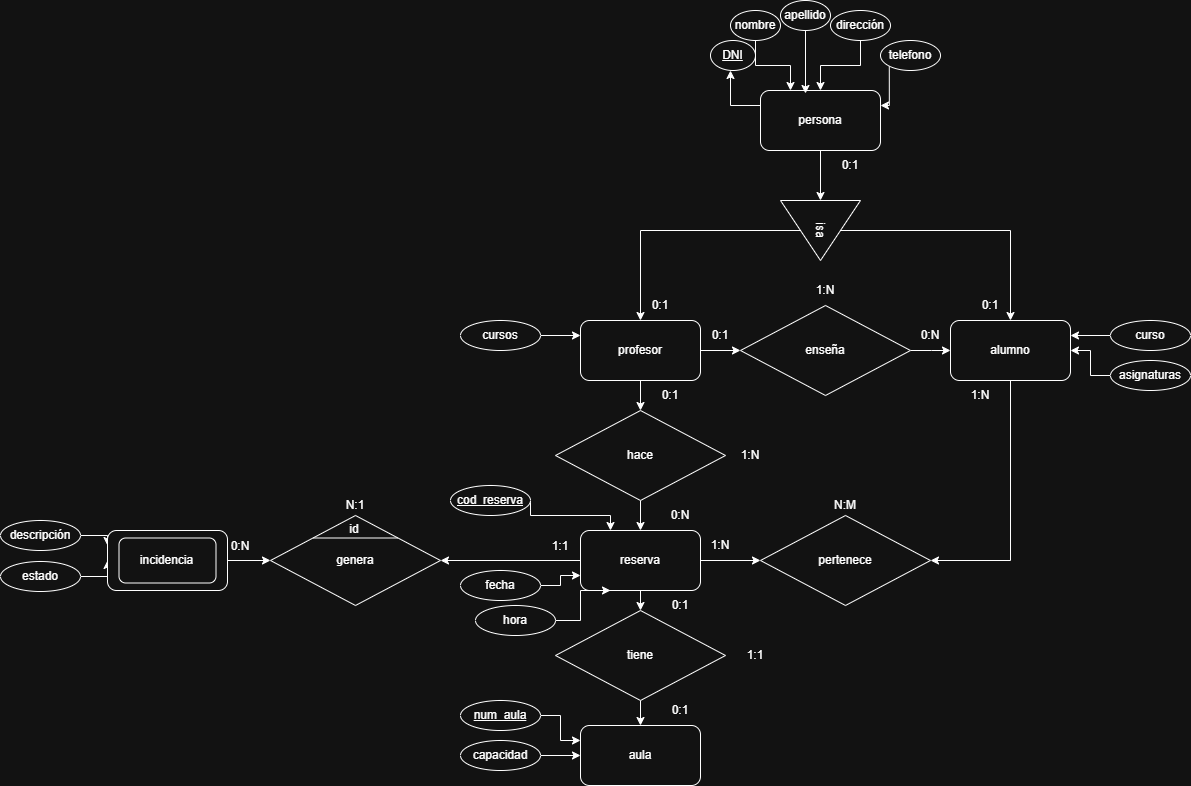

The diagram above was exported from draw.io. Its source (the exported page's mxGraphModel, read from the mxfile embedded in the PNG):
<mxGraphModel dx="2260" dy="1954" grid="1" gridSize="10" guides="1" tooltips="1" connect="1" arrows="1" fold="1" page="1" pageScale="1" pageWidth="827" pageHeight="1169" math="0" shadow="0">
  <root>
    <mxCell id="0" />
    <mxCell id="1" parent="0" />
    <mxCell id="Zmfb4BC6yD8hBbuzNVgs-6" edge="1" parent="1" source="Zmfb4BC6yD8hBbuzNVgs-1" style="edgeStyle=orthogonalEdgeStyle;rounded=0;orthogonalLoop=1;jettySize=auto;html=1;exitX=1;exitY=0.5;exitDx=0;exitDy=0;entryX=0;entryY=0.5;entryDx=0;entryDy=0;">
      <mxGeometry relative="1" as="geometry">
        <mxPoint x="220" y="210" as="targetPoint" />
      </mxGeometry>
    </mxCell>
    <mxCell id="Zmfb4BC6yD8hBbuzNVgs-15" edge="1" parent="1" source="Zmfb4BC6yD8hBbuzNVgs-1" style="edgeStyle=orthogonalEdgeStyle;rounded=0;orthogonalLoop=1;jettySize=auto;html=1;exitX=0.5;exitY=1;exitDx=0;exitDy=0;entryX=0.5;entryY=0;entryDx=0;entryDy=0;" target="Zmfb4BC6yD8hBbuzNVgs-12">
      <mxGeometry relative="1" as="geometry" />
    </mxCell>
    <mxCell id="Zmfb4BC6yD8hBbuzNVgs-1" parent="1" style="rounded=1;whiteSpace=wrap;html=1;" value="profesor" vertex="1">
      <mxGeometry height="60" width="120" x="60" y="180" as="geometry" />
    </mxCell>
    <mxCell id="Zmfb4BC6yD8hBbuzNVgs-7" edge="1" parent="1" style="edgeStyle=orthogonalEdgeStyle;rounded=0;orthogonalLoop=1;jettySize=auto;html=1;exitX=1;exitY=0.5;exitDx=0;exitDy=0;entryX=0;entryY=0.5;entryDx=0;entryDy=0;" target="Zmfb4BC6yD8hBbuzNVgs-3">
      <mxGeometry relative="1" as="geometry">
        <mxPoint x="390" y="210" as="sourcePoint" />
      </mxGeometry>
    </mxCell>
    <mxCell id="Zmfb4BC6yD8hBbuzNVgs-68" edge="1" parent="1" source="Zmfb4BC6yD8hBbuzNVgs-3" style="edgeStyle=orthogonalEdgeStyle;rounded=0;orthogonalLoop=1;jettySize=auto;html=1;exitX=0.5;exitY=1;exitDx=0;exitDy=0;entryX=1;entryY=0.5;entryDx=0;entryDy=0;" target="Zmfb4BC6yD8hBbuzNVgs-67">
      <mxGeometry relative="1" as="geometry" />
    </mxCell>
    <mxCell id="Zmfb4BC6yD8hBbuzNVgs-3" parent="1" style="rounded=1;whiteSpace=wrap;html=1;" value="alumno" vertex="1">
      <mxGeometry height="60" width="120" x="430" y="180" as="geometry" />
    </mxCell>
    <mxCell id="Zmfb4BC6yD8hBbuzNVgs-4" parent="1" style="rounded=1;whiteSpace=wrap;html=1;" value="aula" vertex="1">
      <mxGeometry height="60" width="120" x="60" y="585" as="geometry" />
    </mxCell>
    <mxCell id="Zmfb4BC6yD8hBbuzNVgs-20" edge="1" parent="1" source="Zmfb4BC6yD8hBbuzNVgs-5" style="edgeStyle=orthogonalEdgeStyle;rounded=0;orthogonalLoop=1;jettySize=auto;html=1;exitX=0.5;exitY=1;exitDx=0;exitDy=0;entryX=0.5;entryY=0;entryDx=0;entryDy=0;" target="Zmfb4BC6yD8hBbuzNVgs-14">
      <mxGeometry relative="1" as="geometry" />
    </mxCell>
    <mxCell id="Zmfb4BC6yD8hBbuzNVgs-69" edge="1" parent="1" source="Zmfb4BC6yD8hBbuzNVgs-5" style="edgeStyle=orthogonalEdgeStyle;rounded=0;orthogonalLoop=1;jettySize=auto;html=1;exitX=1;exitY=0.5;exitDx=0;exitDy=0;entryX=0;entryY=0.5;entryDx=0;entryDy=0;" target="Zmfb4BC6yD8hBbuzNVgs-67">
      <mxGeometry relative="1" as="geometry" />
    </mxCell>
    <mxCell id="Zmfb4BC6yD8hBbuzNVgs-87" edge="1" parent="1" source="Zmfb4BC6yD8hBbuzNVgs-5" style="edgeStyle=orthogonalEdgeStyle;rounded=0;orthogonalLoop=1;jettySize=auto;html=1;exitX=0;exitY=0.5;exitDx=0;exitDy=0;entryX=1;entryY=0.5;entryDx=0;entryDy=0;" target="Zmfb4BC6yD8hBbuzNVgs-86">
      <mxGeometry relative="1" as="geometry" />
    </mxCell>
    <mxCell id="Zmfb4BC6yD8hBbuzNVgs-5" parent="1" style="rounded=1;whiteSpace=wrap;html=1;" value="reserva" vertex="1">
      <mxGeometry height="60" width="120" x="60" y="390" as="geometry" />
    </mxCell>
    <mxCell id="Zmfb4BC6yD8hBbuzNVgs-16" edge="1" parent="1" source="Zmfb4BC6yD8hBbuzNVgs-12" style="edgeStyle=orthogonalEdgeStyle;rounded=0;orthogonalLoop=1;jettySize=auto;html=1;exitX=0.5;exitY=1;exitDx=0;exitDy=0;entryX=0.5;entryY=0;entryDx=0;entryDy=0;" target="Zmfb4BC6yD8hBbuzNVgs-5">
      <mxGeometry relative="1" as="geometry" />
    </mxCell>
    <mxCell id="Zmfb4BC6yD8hBbuzNVgs-12" parent="1" style="rhombus;whiteSpace=wrap;html=1;" value="hace" vertex="1">
      <mxGeometry height="90" width="170" x="35" y="270" as="geometry" />
    </mxCell>
    <mxCell id="Zmfb4BC6yD8hBbuzNVgs-21" edge="1" parent="1" source="Zmfb4BC6yD8hBbuzNVgs-14" style="edgeStyle=orthogonalEdgeStyle;rounded=0;orthogonalLoop=1;jettySize=auto;html=1;exitX=0.5;exitY=1;exitDx=0;exitDy=0;entryX=0.5;entryY=0;entryDx=0;entryDy=0;" target="Zmfb4BC6yD8hBbuzNVgs-4">
      <mxGeometry relative="1" as="geometry" />
    </mxCell>
    <mxCell id="Zmfb4BC6yD8hBbuzNVgs-14" parent="1" style="rhombus;whiteSpace=wrap;html=1;" value="tiene" vertex="1">
      <mxGeometry height="90" width="170" x="35" y="470" as="geometry" />
    </mxCell>
    <mxCell id="Zmfb4BC6yD8hBbuzNVgs-22" parent="1" style="text;html=1;whiteSpace=wrap;strokeColor=none;fillColor=none;align=center;verticalAlign=middle;rounded=0;" value="0:1" vertex="1">
      <mxGeometry height="30" width="60" x="120" y="240" as="geometry" />
    </mxCell>
    <mxCell id="Zmfb4BC6yD8hBbuzNVgs-23" parent="1" style="text;html=1;whiteSpace=wrap;strokeColor=none;fillColor=none;align=center;verticalAlign=middle;rounded=0;" value="0:N" vertex="1">
      <mxGeometry height="30" width="60" x="130" y="360" as="geometry" />
    </mxCell>
    <mxCell id="Zmfb4BC6yD8hBbuzNVgs-24" parent="1" style="text;html=1;whiteSpace=wrap;strokeColor=none;fillColor=none;align=center;verticalAlign=middle;rounded=0;" value="1:N" vertex="1">
      <mxGeometry height="30" width="60" x="200" y="300" as="geometry" />
    </mxCell>
    <mxCell id="Zmfb4BC6yD8hBbuzNVgs-25" parent="1" style="text;html=1;whiteSpace=wrap;strokeColor=none;fillColor=none;align=center;verticalAlign=middle;rounded=0;" value="0:1" vertex="1">
      <mxGeometry height="30" width="60" x="130" y="450" as="geometry" />
    </mxCell>
    <mxCell id="Zmfb4BC6yD8hBbuzNVgs-26" parent="1" style="text;html=1;whiteSpace=wrap;strokeColor=none;fillColor=none;align=center;verticalAlign=middle;rounded=0;" value="0:1" vertex="1">
      <mxGeometry height="30" width="60" x="130" y="555" as="geometry" />
    </mxCell>
    <mxCell id="Zmfb4BC6yD8hBbuzNVgs-27" parent="1" style="text;html=1;whiteSpace=wrap;strokeColor=none;fillColor=none;align=center;verticalAlign=middle;rounded=0;" value="1:1" vertex="1">
      <mxGeometry height="30" width="60" x="205" y="500" as="geometry" />
    </mxCell>
    <mxCell id="Zmfb4BC6yD8hBbuzNVgs-38" edge="1" parent="1" source="Zmfb4BC6yD8hBbuzNVgs-36" style="edgeStyle=orthogonalEdgeStyle;rounded=0;orthogonalLoop=1;jettySize=auto;html=1;exitX=0.5;exitY=1;exitDx=0;exitDy=0;entryX=0.5;entryY=0;entryDx=0;entryDy=0;" target="Zmfb4BC6yD8hBbuzNVgs-1">
      <mxGeometry relative="1" as="geometry" />
    </mxCell>
    <mxCell id="Zmfb4BC6yD8hBbuzNVgs-39" edge="1" parent="1" source="Zmfb4BC6yD8hBbuzNVgs-36" style="edgeStyle=orthogonalEdgeStyle;rounded=0;orthogonalLoop=1;jettySize=auto;html=1;exitX=0.5;exitY=0;exitDx=0;exitDy=0;entryX=0.5;entryY=0;entryDx=0;entryDy=0;" target="Zmfb4BC6yD8hBbuzNVgs-3">
      <mxGeometry relative="1" as="geometry" />
    </mxCell>
    <mxCell id="Zmfb4BC6yD8hBbuzNVgs-36" parent="1" style="triangle;whiteSpace=wrap;html=1;rotation=90;" value="isa" vertex="1">
      <mxGeometry height="80" width="60" x="270" y="50" as="geometry" />
    </mxCell>
    <mxCell id="Zmfb4BC6yD8hBbuzNVgs-41" edge="1" parent="1" source="Zmfb4BC6yD8hBbuzNVgs-40" style="edgeStyle=orthogonalEdgeStyle;rounded=0;orthogonalLoop=1;jettySize=auto;html=1;exitX=0.5;exitY=1;exitDx=0;exitDy=0;" target="Zmfb4BC6yD8hBbuzNVgs-36">
      <mxGeometry relative="1" as="geometry" />
    </mxCell>
    <mxCell id="Zmfb4BC6yD8hBbuzNVgs-42" edge="1" parent="1" source="Zmfb4BC6yD8hBbuzNVgs-40" style="edgeStyle=orthogonalEdgeStyle;rounded=0;orthogonalLoop=1;jettySize=auto;html=1;exitX=0;exitY=0.25;exitDx=0;exitDy=0;">
      <mxGeometry relative="1" as="geometry">
        <mxPoint x="210" y="-70" as="targetPoint" />
      </mxGeometry>
    </mxCell>
    <mxCell id="Zmfb4BC6yD8hBbuzNVgs-40" parent="1" style="rounded=1;whiteSpace=wrap;html=1;" value="persona" vertex="1">
      <mxGeometry height="60" width="120" x="240" y="-50" as="geometry" />
    </mxCell>
    <mxCell id="Zmfb4BC6yD8hBbuzNVgs-43" parent="1" style="ellipse;whiteSpace=wrap;html=1;" value="&lt;u&gt;DNI&lt;/u&gt;" vertex="1">
      <mxGeometry height="30" width="45" x="190" y="-100" as="geometry" />
    </mxCell>
    <mxCell id="Zmfb4BC6yD8hBbuzNVgs-45" edge="1" parent="1" source="Zmfb4BC6yD8hBbuzNVgs-44" style="edgeStyle=orthogonalEdgeStyle;rounded=0;orthogonalLoop=1;jettySize=auto;html=1;exitX=0.5;exitY=1;exitDx=0;exitDy=0;entryX=0.25;entryY=0;entryDx=0;entryDy=0;" target="Zmfb4BC6yD8hBbuzNVgs-40">
      <mxGeometry relative="1" as="geometry" />
    </mxCell>
    <mxCell id="Zmfb4BC6yD8hBbuzNVgs-44" parent="1" style="ellipse;whiteSpace=wrap;html=1;" value="nombre" vertex="1">
      <mxGeometry height="30" width="50" x="210" y="-130" as="geometry" />
    </mxCell>
    <mxCell id="Zmfb4BC6yD8hBbuzNVgs-46" parent="1" style="ellipse;whiteSpace=wrap;html=1;" value="apellido" vertex="1">
      <mxGeometry height="30" width="50" x="260" y="-140" as="geometry" />
    </mxCell>
    <mxCell id="Zmfb4BC6yD8hBbuzNVgs-47" edge="1" parent="1" source="Zmfb4BC6yD8hBbuzNVgs-46" style="edgeStyle=orthogonalEdgeStyle;rounded=0;orthogonalLoop=1;jettySize=auto;html=1;exitX=0.5;exitY=1;exitDx=0;exitDy=0;entryX=0.375;entryY=0.05;entryDx=0;entryDy=0;entryPerimeter=0;" target="Zmfb4BC6yD8hBbuzNVgs-40">
      <mxGeometry relative="1" as="geometry" />
    </mxCell>
    <mxCell id="Zmfb4BC6yD8hBbuzNVgs-49" edge="1" parent="1" source="Zmfb4BC6yD8hBbuzNVgs-48" style="edgeStyle=orthogonalEdgeStyle;rounded=0;orthogonalLoop=1;jettySize=auto;html=1;exitX=0.5;exitY=1;exitDx=0;exitDy=0;entryX=0.5;entryY=0;entryDx=0;entryDy=0;" target="Zmfb4BC6yD8hBbuzNVgs-40">
      <mxGeometry relative="1" as="geometry" />
    </mxCell>
    <mxCell id="Zmfb4BC6yD8hBbuzNVgs-48" parent="1" style="ellipse;whiteSpace=wrap;html=1;" value="dirección" vertex="1">
      <mxGeometry height="30" width="60" x="310" y="-130" as="geometry" />
    </mxCell>
    <mxCell id="Zmfb4BC6yD8hBbuzNVgs-52" edge="1" parent="1" source="Zmfb4BC6yD8hBbuzNVgs-50" style="edgeStyle=orthogonalEdgeStyle;rounded=0;orthogonalLoop=1;jettySize=auto;html=1;exitX=0;exitY=1;exitDx=0;exitDy=0;entryX=1;entryY=0.25;entryDx=0;entryDy=0;" target="Zmfb4BC6yD8hBbuzNVgs-40">
      <mxGeometry relative="1" as="geometry">
        <Array as="points">
          <mxPoint x="369" y="-35" />
        </Array>
      </mxGeometry>
    </mxCell>
    <mxCell id="Zmfb4BC6yD8hBbuzNVgs-50" parent="1" style="ellipse;whiteSpace=wrap;html=1;" value="telefono" vertex="1">
      <mxGeometry height="30" width="60" x="360" y="-100" as="geometry" />
    </mxCell>
    <mxCell id="Zmfb4BC6yD8hBbuzNVgs-53" parent="1" style="rhombus;whiteSpace=wrap;html=1;" value="enseña" vertex="1">
      <mxGeometry height="90" width="170" x="220" y="165" as="geometry" />
    </mxCell>
    <mxCell id="Zmfb4BC6yD8hBbuzNVgs-54" parent="1" style="text;html=1;whiteSpace=wrap;strokeColor=none;fillColor=none;align=center;verticalAlign=middle;rounded=0;" value="0:1" vertex="1">
      <mxGeometry height="30" width="60" x="170" y="180" as="geometry" />
    </mxCell>
    <mxCell id="Zmfb4BC6yD8hBbuzNVgs-55" parent="1" style="text;html=1;whiteSpace=wrap;strokeColor=none;fillColor=none;align=center;verticalAlign=middle;rounded=0;" value="0:N" vertex="1">
      <mxGeometry height="30" width="60" x="380" y="180" as="geometry" />
    </mxCell>
    <mxCell id="Zmfb4BC6yD8hBbuzNVgs-56" parent="1" style="text;html=1;whiteSpace=wrap;strokeColor=none;fillColor=none;align=center;verticalAlign=middle;rounded=0;" value="1:N" vertex="1">
      <mxGeometry height="30" width="60" x="275" y="135" as="geometry" />
    </mxCell>
    <mxCell id="Zmfb4BC6yD8hBbuzNVgs-60" edge="1" parent="1" source="Zmfb4BC6yD8hBbuzNVgs-59" style="edgeStyle=orthogonalEdgeStyle;rounded=0;orthogonalLoop=1;jettySize=auto;html=1;exitX=0;exitY=0.5;exitDx=0;exitDy=0;entryX=1;entryY=0.25;entryDx=0;entryDy=0;" target="Zmfb4BC6yD8hBbuzNVgs-3">
      <mxGeometry relative="1" as="geometry" />
    </mxCell>
    <mxCell id="Zmfb4BC6yD8hBbuzNVgs-59" parent="1" style="ellipse;whiteSpace=wrap;html=1;" value="curso" vertex="1">
      <mxGeometry height="30" width="80" x="590" y="180" as="geometry" />
    </mxCell>
    <mxCell id="Zmfb4BC6yD8hBbuzNVgs-62" edge="1" parent="1" source="Zmfb4BC6yD8hBbuzNVgs-61" style="edgeStyle=orthogonalEdgeStyle;rounded=0;orthogonalLoop=1;jettySize=auto;html=1;exitX=1;exitY=0.5;exitDx=0;exitDy=0;entryX=0.25;entryY=0;entryDx=0;entryDy=0;" target="Zmfb4BC6yD8hBbuzNVgs-5">
      <mxGeometry relative="1" as="geometry">
        <Array as="points">
          <mxPoint x="90" y="375" />
        </Array>
      </mxGeometry>
    </mxCell>
    <mxCell id="Zmfb4BC6yD8hBbuzNVgs-61" parent="1" style="ellipse;whiteSpace=wrap;html=1;" value="&lt;u&gt;cod_reserva&lt;/u&gt;" vertex="1">
      <mxGeometry height="30" width="80" x="-70" y="345" as="geometry" />
    </mxCell>
    <mxCell id="Zmfb4BC6yD8hBbuzNVgs-64" edge="1" parent="1" source="Zmfb4BC6yD8hBbuzNVgs-63" style="edgeStyle=orthogonalEdgeStyle;rounded=0;orthogonalLoop=1;jettySize=auto;html=1;exitX=1;exitY=0.5;exitDx=0;exitDy=0;entryX=0;entryY=0.75;entryDx=0;entryDy=0;" target="Zmfb4BC6yD8hBbuzNVgs-5">
      <mxGeometry relative="1" as="geometry" />
    </mxCell>
    <mxCell id="Zmfb4BC6yD8hBbuzNVgs-63" parent="1" style="ellipse;whiteSpace=wrap;html=1;" value="fecha" vertex="1">
      <mxGeometry height="30" width="80" x="-60" y="430" as="geometry" />
    </mxCell>
    <mxCell id="Zmfb4BC6yD8hBbuzNVgs-65" parent="1" style="ellipse;whiteSpace=wrap;html=1;" value="hora" vertex="1">
      <mxGeometry height="30" width="80" x="-45" y="465" as="geometry" />
    </mxCell>
    <mxCell id="Zmfb4BC6yD8hBbuzNVgs-66" edge="1" parent="1" source="Zmfb4BC6yD8hBbuzNVgs-65" style="edgeStyle=orthogonalEdgeStyle;rounded=0;orthogonalLoop=1;jettySize=auto;html=1;exitX=1;exitY=0.5;exitDx=0;exitDy=0;entryX=0.25;entryY=1;entryDx=0;entryDy=0;" target="Zmfb4BC6yD8hBbuzNVgs-5">
      <mxGeometry relative="1" as="geometry">
        <Array as="points">
          <mxPoint x="60" y="480" />
          <mxPoint x="60" y="450" />
        </Array>
      </mxGeometry>
    </mxCell>
    <mxCell id="Zmfb4BC6yD8hBbuzNVgs-67" parent="1" style="rhombus;whiteSpace=wrap;html=1;" value="pertenece" vertex="1">
      <mxGeometry height="90" width="170" x="240" y="375" as="geometry" />
    </mxCell>
    <mxCell id="Zmfb4BC6yD8hBbuzNVgs-72" parent="1" style="text;html=1;whiteSpace=wrap;strokeColor=none;fillColor=none;align=center;verticalAlign=middle;rounded=0;" value="1:N" vertex="1">
      <mxGeometry height="30" width="60" x="430" y="240" as="geometry" />
    </mxCell>
    <mxCell id="Zmfb4BC6yD8hBbuzNVgs-73" parent="1" style="text;html=1;whiteSpace=wrap;strokeColor=none;fillColor=none;align=center;verticalAlign=middle;rounded=0;" value="1:N" vertex="1">
      <mxGeometry height="30" width="60" x="170" y="390" as="geometry" />
    </mxCell>
    <mxCell id="Zmfb4BC6yD8hBbuzNVgs-74" parent="1" style="text;html=1;whiteSpace=wrap;strokeColor=none;fillColor=none;align=center;verticalAlign=middle;rounded=0;" value="N:M" vertex="1">
      <mxGeometry height="30" width="60" x="295" y="350" as="geometry" />
    </mxCell>
    <mxCell id="Zmfb4BC6yD8hBbuzNVgs-77" edge="1" parent="1" source="Zmfb4BC6yD8hBbuzNVgs-76" style="edgeStyle=orthogonalEdgeStyle;rounded=0;orthogonalLoop=1;jettySize=auto;html=1;exitX=1;exitY=0.5;exitDx=0;exitDy=0;entryX=0;entryY=0.25;entryDx=0;entryDy=0;" target="Zmfb4BC6yD8hBbuzNVgs-4">
      <mxGeometry relative="1" as="geometry" />
    </mxCell>
    <mxCell id="Zmfb4BC6yD8hBbuzNVgs-76" parent="1" style="ellipse;whiteSpace=wrap;html=1;" value="&lt;u&gt;num_aula&lt;/u&gt;" vertex="1">
      <mxGeometry height="30" width="80" x="-60" y="560" as="geometry" />
    </mxCell>
    <mxCell id="Zmfb4BC6yD8hBbuzNVgs-80" edge="1" parent="1" source="Zmfb4BC6yD8hBbuzNVgs-78" style="edgeStyle=orthogonalEdgeStyle;rounded=0;orthogonalLoop=1;jettySize=auto;html=1;exitX=1;exitY=0.5;exitDx=0;exitDy=0;" target="Zmfb4BC6yD8hBbuzNVgs-4">
      <mxGeometry relative="1" as="geometry" />
    </mxCell>
    <mxCell id="Zmfb4BC6yD8hBbuzNVgs-78" parent="1" style="ellipse;whiteSpace=wrap;html=1;" value="capacidad" vertex="1">
      <mxGeometry height="30" width="80" x="-60" y="600" as="geometry" />
    </mxCell>
    <mxCell id="Zmfb4BC6yD8hBbuzNVgs-83" edge="1" parent="1" source="Zmfb4BC6yD8hBbuzNVgs-82" style="edgeStyle=orthogonalEdgeStyle;rounded=0;orthogonalLoop=1;jettySize=auto;html=1;exitX=0;exitY=0.5;exitDx=0;exitDy=0;entryX=1;entryY=0.5;entryDx=0;entryDy=0;" target="Zmfb4BC6yD8hBbuzNVgs-3">
      <mxGeometry relative="1" as="geometry" />
    </mxCell>
    <mxCell id="Zmfb4BC6yD8hBbuzNVgs-82" parent="1" style="ellipse;whiteSpace=wrap;html=1;" value="asignaturas" vertex="1">
      <mxGeometry height="30" width="80" x="590" y="220" as="geometry" />
    </mxCell>
    <mxCell id="Zmfb4BC6yD8hBbuzNVgs-88" edge="1" parent="1" style="edgeStyle=orthogonalEdgeStyle;rounded=0;orthogonalLoop=1;jettySize=auto;html=1;exitX=1;exitY=0.5;exitDx=0;exitDy=0;entryX=0;entryY=0.5;entryDx=0;entryDy=0;" target="Zmfb4BC6yD8hBbuzNVgs-86">
      <mxGeometry relative="1" as="geometry">
        <mxPoint x="-293" y="420" as="sourcePoint" />
      </mxGeometry>
    </mxCell>
    <mxCell id="Zmfb4BC6yD8hBbuzNVgs-86" parent="1" style="rhombus;whiteSpace=wrap;html=1;" value="genera" vertex="1">
      <mxGeometry height="90" width="170" x="-250" y="375" as="geometry" />
    </mxCell>
    <mxCell id="Zmfb4BC6yD8hBbuzNVgs-89" parent="1" style="text;html=1;whiteSpace=wrap;strokeColor=none;fillColor=none;align=center;verticalAlign=middle;rounded=0;" value="1:1" vertex="1">
      <mxGeometry height="30" width="60" x="10" y="391" as="geometry" />
    </mxCell>
    <mxCell id="Zmfb4BC6yD8hBbuzNVgs-90" parent="1" style="text;html=1;whiteSpace=wrap;strokeColor=none;fillColor=none;align=center;verticalAlign=middle;rounded=0;" value="0:N" vertex="1">
      <mxGeometry height="30" width="60" x="-310" y="391" as="geometry" />
    </mxCell>
    <mxCell id="Zmfb4BC6yD8hBbuzNVgs-91" parent="1" style="text;html=1;whiteSpace=wrap;strokeColor=none;fillColor=none;align=center;verticalAlign=middle;rounded=0;" value="N:1" vertex="1">
      <mxGeometry height="30" width="60" x="-195" y="350" as="geometry" />
    </mxCell>
    <mxCell id="Zmfb4BC6yD8hBbuzNVgs-92" edge="1" parent="1" source="Zmfb4BC6yD8hBbuzNVgs-86" style="endArrow=none;html=1;rounded=0;exitX=0;exitY=0;exitDx=0;exitDy=0;entryX=1;entryY=0;entryDx=0;entryDy=0;" target="Zmfb4BC6yD8hBbuzNVgs-86" value="">
      <mxGeometry height="50" relative="1" width="50" as="geometry">
        <Array as="points" />
        <mxPoint x="-140" y="380" as="sourcePoint" />
        <mxPoint x="-90" y="330" as="targetPoint" />
      </mxGeometry>
    </mxCell>
    <mxCell id="Zmfb4BC6yD8hBbuzNVgs-93" parent="1" style="text;html=1;whiteSpace=wrap;strokeColor=none;fillColor=none;align=center;verticalAlign=middle;rounded=0;" value="id" vertex="1">
      <mxGeometry height="30" width="60" x="-196" y="374" as="geometry" />
    </mxCell>
    <mxCell id="Zmfb4BC6yD8hBbuzNVgs-97" edge="1" parent="1" source="Zmfb4BC6yD8hBbuzNVgs-94" style="edgeStyle=orthogonalEdgeStyle;rounded=0;orthogonalLoop=1;jettySize=auto;html=1;exitX=1;exitY=0.5;exitDx=0;exitDy=0;entryX=0;entryY=0.25;entryDx=0;entryDy=0;">
      <mxGeometry relative="1" as="geometry">
        <mxPoint x="-413" y="405" as="targetPoint" />
      </mxGeometry>
    </mxCell>
    <mxCell id="Zmfb4BC6yD8hBbuzNVgs-94" parent="1" style="ellipse;whiteSpace=wrap;html=1;" value="descripción" vertex="1">
      <mxGeometry height="30" width="80" x="-520" y="380" as="geometry" />
    </mxCell>
    <mxCell id="Zmfb4BC6yD8hBbuzNVgs-99" edge="1" parent="1" source="Zmfb4BC6yD8hBbuzNVgs-98" style="edgeStyle=orthogonalEdgeStyle;rounded=0;orthogonalLoop=1;jettySize=auto;html=1;exitX=1;exitY=0.5;exitDx=0;exitDy=0;entryX=0;entryY=0.5;entryDx=0;entryDy=0;">
      <mxGeometry relative="1" as="geometry">
        <mxPoint x="-413" y="420" as="targetPoint" />
      </mxGeometry>
    </mxCell>
    <mxCell id="Zmfb4BC6yD8hBbuzNVgs-98" parent="1" style="ellipse;whiteSpace=wrap;html=1;" value="estado" vertex="1">
      <mxGeometry height="30" width="80" x="-520" y="421" as="geometry" />
    </mxCell>
    <mxCell id="Zmfb4BC6yD8hBbuzNVgs-101" parent="1" style="rounded=1;whiteSpace=wrap;html=1;" value="incidencia" vertex="1">
      <mxGeometry height="60" width="120" x="-413" y="390" as="geometry" />
    </mxCell>
    <mxCell id="Zmfb4BC6yD8hBbuzNVgs-100" parent="1" style="rounded=1;whiteSpace=wrap;html=1;" value="incidencia" vertex="1">
      <mxGeometry height="45" width="97" x="-401.5" y="397.5" as="geometry" />
    </mxCell>
    <mxCell id="Zmfb4BC6yD8hBbuzNVgs-103" edge="1" parent="1" source="Zmfb4BC6yD8hBbuzNVgs-102" style="edgeStyle=orthogonalEdgeStyle;rounded=0;orthogonalLoop=1;jettySize=auto;html=1;exitX=1;exitY=0.5;exitDx=0;exitDy=0;entryX=0;entryY=0.25;entryDx=0;entryDy=0;" target="Zmfb4BC6yD8hBbuzNVgs-1">
      <mxGeometry relative="1" as="geometry" />
    </mxCell>
    <mxCell id="Zmfb4BC6yD8hBbuzNVgs-102" parent="1" style="ellipse;whiteSpace=wrap;html=1;" value="cursos" vertex="1">
      <mxGeometry height="30" width="80" x="-60" y="180" as="geometry" />
    </mxCell>
    <mxCell id="Zmfb4BC6yD8hBbuzNVgs-105" parent="1" style="text;html=1;whiteSpace=wrap;strokeColor=none;fillColor=none;align=center;verticalAlign=middle;rounded=0;" value="0:1" vertex="1">
      <mxGeometry height="30" width="60" x="300" y="10" as="geometry" />
    </mxCell>
    <mxCell id="Zmfb4BC6yD8hBbuzNVgs-106" parent="1" style="text;html=1;whiteSpace=wrap;strokeColor=none;fillColor=none;align=center;verticalAlign=middle;rounded=0;" value="0:1" vertex="1">
      <mxGeometry height="30" width="60" x="440" y="150" as="geometry" />
    </mxCell>
    <mxCell id="Zmfb4BC6yD8hBbuzNVgs-107" parent="1" style="text;html=1;whiteSpace=wrap;strokeColor=none;fillColor=none;align=center;verticalAlign=middle;rounded=0;" value="0:1" vertex="1">
      <mxGeometry height="30" width="60" x="110" y="150" as="geometry" />
    </mxCell>
  </root>
</mxGraphModel>